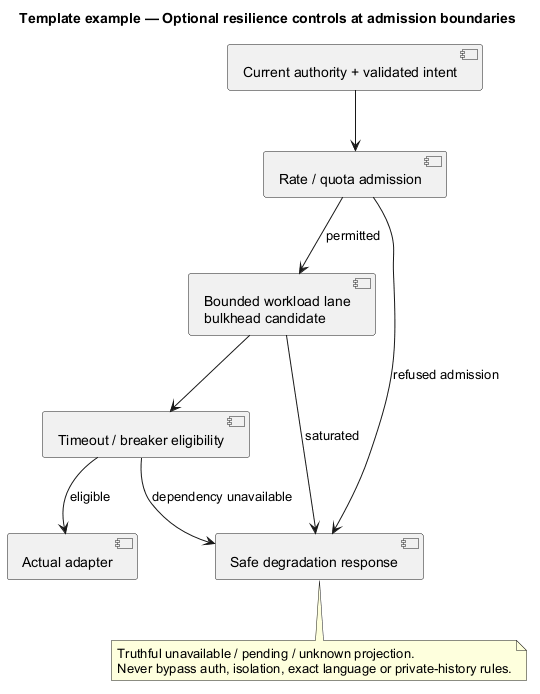

The diagram above was rendered by PlantUML. Its source (embedded in the PNG):
@startuml
' OWNER-MVP-2026-11-04 review: Reference / reusable template. Illustrative contract/model/pattern, not a product release commitment.
allowmixing
title Template example — Optional resilience controls at admission boundaries
skinparam backgroundColor white
skinparam shadowing false
skinparam defaultFontName Arial
skinparam classAttributeIconSize 0

component "Current authority + validated intent" as I
component "Rate / quota admission" as R
component "Bounded workload lane\nbulkhead candidate" as B
component "Timeout / breaker eligibility" as T
component "Actual adapter" as A
component "Safe degradation response" as F
I --> R
R --> B : permitted
B --> T
T --> A : eligible
R --> F : refused admission
B --> F : saturated
T --> F : dependency unavailable
note bottom of F
 Truthful unavailable / pending / unknown projection.
 Never bypass auth, isolation, exact language or private-history rules.
end note

@enduml